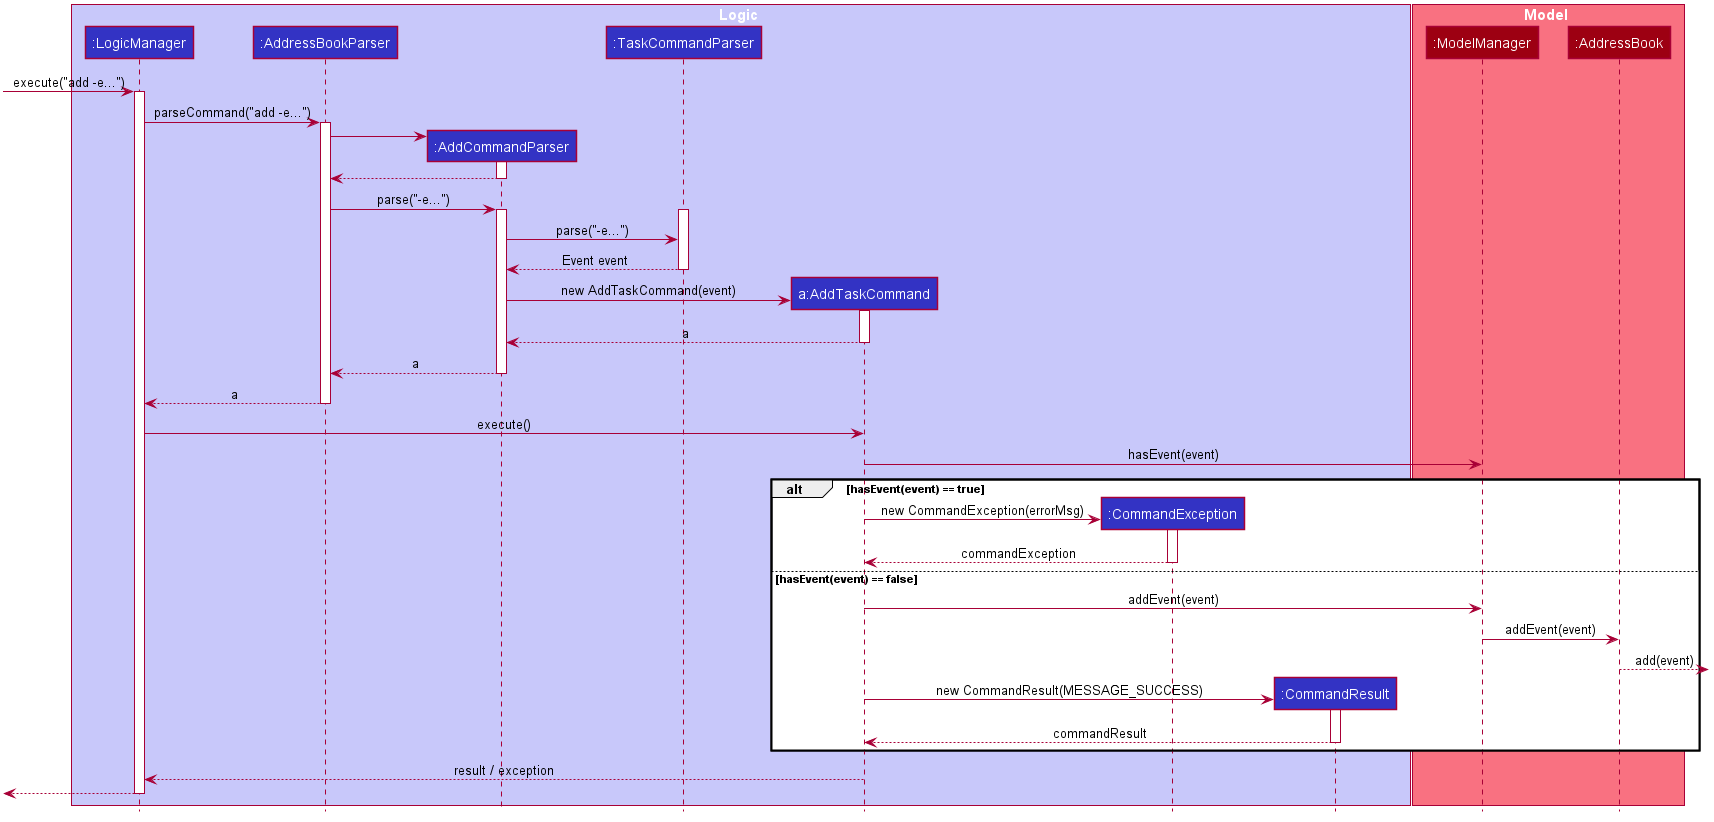

The diagram above was rendered by PlantUML. Its source (embedded in the PNG):
@startuml









skinparam BackgroundColor #FFFFFFF

skinparam Shadowing false

skinparam Class {
    FontColor #FFFFFF
    BorderThickness 1
    BorderColor #FFFFFF
    StereotypeFontColor #FFFFFF
    FontName Arial
}

skinparam Actor {
    BorderColor #000000
    Color #000000
    FontName Arial
}

skinparam Sequence {
    MessageAlign center
    BoxFontSize 15
    BoxPadding 0
    BoxFontColor #FFFFFF
    FontName Arial
}

skinparam Participant {
    FontColor #FFFFFFF
    Padding 20
}

skinparam MinClassWidth 50
skinparam ParticipantPadding 10
skinparam Shadowing false
skinparam DefaultTextAlignment center
skinparam packageStyle Rectangle

hide footbox
hide members
hide circle

box Logic #C8C8FA
participant ":LogicManager" as LogicManager #3333C4
participant ":AddressBookParser" as AddressBookParser #3333C4
participant ":AddCommandParser" as AddCommandParser #3333C4
participant ":TaskCommandParser" as TaskCommandParser #3333C4
participant "a:AddTaskCommand" as AddTaskCommand #3333C4
participant ":CommandException" as CommandException #3333C4
participant ":CommandResult" as CommandResult #3333C4
end box

box Model #F97181
participant ":ModelManager" as ModelManager #9D0012
participant ":AddressBook" as AddressBook #9D0012
end box

[-> LogicManager : execute("add -e...")
activate LogicManager

LogicManager -> AddressBookParser : parseCommand("add -e...")
activate AddressBookParser

create AddCommandParser
AddressBookParser -> AddCommandParser
activate AddCommandParser

AddCommandParser --> AddressBookParser
deactivate AddCommandParser

AddressBookParser -> AddCommandParser : parse("-e...")
activate AddCommandParser

activate TaskCommandParser
AddCommandParser -> TaskCommandParser : parse("-e...")
TaskCommandParser --> AddCommandParser : Event event
deactivate TaskCommandParser

create AddTaskCommand
AddCommandParser -> AddTaskCommand : new AddTaskCommand(event)
activate AddTaskCommand

AddTaskCommand --> AddCommandParser : a
deactivate AddTaskCommand

AddCommandParser --> AddressBookParser : a
deactivate AddCommandParser

AddressBookParser --> LogicManager : a
deactivate AddressBookParser

LogicManager -> AddTaskCommand : execute()

AddTaskCommand -> ModelManager : hasEvent(event)

alt hasEvent(event) == true

    create CommandException
    AddTaskCommand -> CommandException : new CommandException(errorMsg)
    activate CommandException
    CommandException --> AddTaskCommand : commandException
    deactivate CommandException

else hasEvent(event) == false

    AddTaskCommand -> ModelManager : addEvent(event)
    ModelManager -> AddressBook : addEvent(event)
    AddressBook -->] : add(event)

    create CommandResult
    AddTaskCommand -> CommandResult : new CommandResult(MESSAGE_SUCCESS)
    activate CommandResult
    CommandResult --> AddTaskCommand : commandResult
    deactivate CommandResult

end

LogicManager <-- AddTaskCommand : result / exception
[<--LogicManager
deactivate LogicManager

@enduml